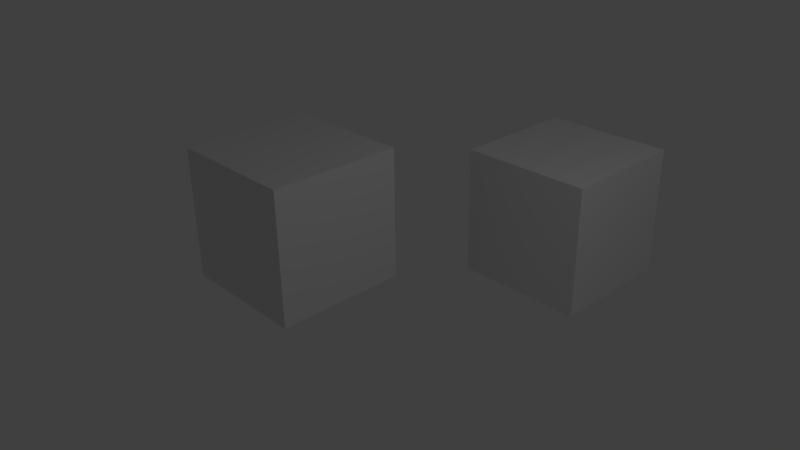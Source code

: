 # Source: test.blend  (saved by Blender 2.68.0; exported with 4.5.12 LTS)
import bpy
from mathutils import Matrix  # noqa: F401  (used for matrix-valued properties, if any)

bpy.ops.wm.read_factory_settings(use_empty=True)
scene = bpy.context.scene
scene.name = 'Scene'

# ---- collections
col_collection_1 = bpy.data.collections.new('Collection 1'); scene.collection.children.link(col_collection_1)

# ---- materials (node trees are filled in below, after node groups)
mat_material = bpy.data.materials.new('Material')
mat_material.alpha_threshold = 0.0
mat_material.use_transparent_shadow = False
mat_material.roughness = 0.5
mat_material.line_color = (0.0, 0.0, 0.0, 1.0)

# ---- material node trees

# ---- world
world_world = bpy.data.worlds.new('World'); scene.world = world_world
world_world.color = (0.05088, 0.05088, 0.05088)
world_world.use_sun_shadow = False
world_world.sun_shadow_jitter_overblur = 0.0
world_world.cycles.sampling_method = 'MANUAL'
world_world.cycles.sample_map_resolution = 256

# ---- cameras
cam_camera = bpy.data.cameras.new('Camera')
cam_camera.clip_end = 100.0
cam_camera.lens = 35.0
cam_camera.sensor_width = 32.0
cam_camera.sensor_height = 18.0
cam_camera.ortho_scale = 7.314
cam_camera.dof.focus_distance = 0.0
cam_camera.dof.aperture_fstop = 128.0

# ---- lights
light_lamp = bpy.data.lights.new('Lamp', 'POINT')
light_lamp.transmission_factor = 0.0
light_lamp.cutoff_distance = 30.0
light_lamp.energy = 100.0
light_lamp.shadow_buffer_clip_start = 1.001
light_lamp.shadow_soft_size = 0.1
light_lamp.shadow_maximum_resolution = 0.006
light_lamp.use_absolute_resolution = True
light_lamp.cycles.use_multiple_importance_sampling = False

# ---- meshes
me_cube = bpy.data.meshes.new('Cube')
me_cube.from_pydata([(1.0, 1.0, -1.0), (1.0, -1.0, -1.0), (-1.0, -1.0, -1.0), (-1.0, 1.0, -1.0), (1.0, 1.0, 1.0), (1.0, -1.0, 1.0), (-1.0, -1.0, 1.0), (-1.0, 1.0, 1.0)], [], [(0, 1, 2, 3), (4, 7, 6, 5), (0, 4, 5, 1), (1, 5, 6, 2), (2, 6, 7, 3), (4, 0, 3, 7)])
me_cube.materials.append(mat_material)
me_cube.use_remesh_preserve_volume = False
me_cube.use_remesh_preserve_attributes = False
me_cube.use_mirror_vertex_groups = False
me_cube.update()

# ---- objects
ob_cube = bpy.data.objects.new('Cube', me_cube)
ob_cube_001 = bpy.data.objects.new('Cube.001', me_cube)
ob_lamp = bpy.data.objects.new('Lamp', light_lamp)
ob_camera = bpy.data.objects.new('Camera', cam_camera)

# ---- transforms, parenting, visibility, modifiers, constraints
ob_cube.location = (-1.672, 0.0, 0.0)
ob_cube.lock_rotations_4d = False
ob_cube.empty_display_type = 'ARROWS'
ob_cube.lineart.crease_threshold = 0.0
ob_cube_001.location = (0.3892, 3.488, -0.426)
ob_cube_001.lock_rotations_4d = False
ob_cube_001.empty_display_type = 'ARROWS'
ob_cube_001.lineart.crease_threshold = 0.0
ob_lamp.location = (5.259, 1.005, 5.275)
ob_lamp.rotation_euler = (0.6503, 0.05522, 1.866)
ob_lamp.lock_rotations_4d = False
ob_lamp.empty_display_type = 'ARROWS'
ob_lamp.color = (0.0, 0.0, 0.0, 0.0)
ob_lamp.lineart.crease_threshold = 0.0
ob_camera.location = (7.481, -6.508, 5.344)
ob_camera.rotation_euler = (1.109, 0.01082, 0.8149)
ob_camera.lock_rotations_4d = False
ob_camera.empty_display_type = 'ARROWS'
ob_camera.color = (0.0, 0.0, 0.0, 0.0)
ob_camera.display_type = 'WIRE'
ob_camera.lineart.crease_threshold = 0.0

# ---- collection membership
col_collection_1.objects.link(ob_cube)
col_collection_1.objects.link(ob_cube_001)
col_collection_1.objects.link(ob_lamp)
col_collection_1.objects.link(ob_camera)

# ---- scene / render settings (as saved in the file)
scene.camera = ob_camera
scene.frame_start = 1; scene.frame_end = 250; scene.frame_set(1)
scene.render.engine = 'BLENDER_EEVEE_NEXT'
scene.render.image_settings.color_mode = 'RGB'
scene.render.image_settings.compression = 90
scene.render.resolution_percentage = 50
scene.render.dither_intensity = 0.0
scene.cycles.use_denoising = False
scene.cycles.samples = 10
scene.cycles.sampling_pattern = 'TABULATED_SOBOL'
scene.cycles.light_sampling_threshold = 0.0
scene.cycles.use_adaptive_sampling = False
scene.cycles.use_light_tree = False
scene.cycles.blur_glossy = 0.0
scene.cycles.volume_bounces = 1
scene.cycles.pixel_filter_type = 'GAUSSIAN'
scene.cycles.sample_clamp_indirect = 0.0
scene.view_settings.view_transform = 'Standard'
bpy.context.view_layer.update()
